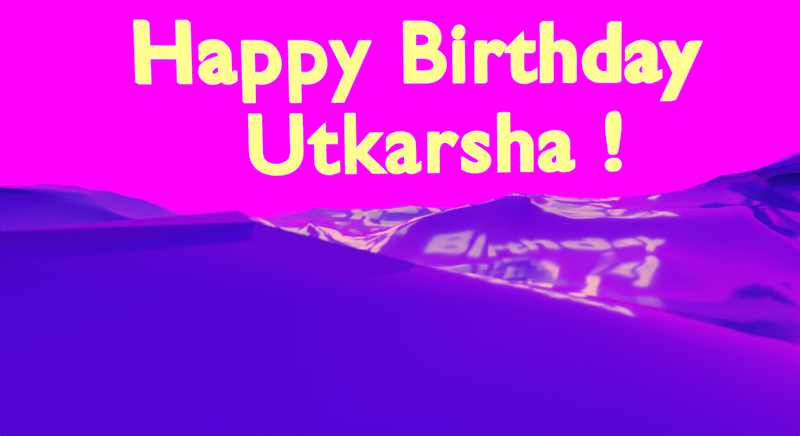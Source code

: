 # Source: seaWaves.blend  (saved by Blender 3.6.13; exported with 4.5.12 LTS)
import bpy
from mathutils import Matrix  # noqa: F401  (used for matrix-valued properties, if any)

bpy.ops.wm.read_factory_settings(use_empty=True)
scene = bpy.context.scene
scene.name = 'Scene'

# ---- collections
col_collection = bpy.data.collections.new('Collection'); scene.collection.children.link(col_collection)

# ---- images (referenced by path relative to the original .blend; pixels are not part of the script)
import os
ASSET_DIR = os.environ.get("B2B_ASSET_DIR", "")  # directory of the original .blend (textures are referenced by path, not embedded)
HERE = os.path.dirname(os.path.abspath(__file__))  # packed textures are extracted next to this script under _unpacked/

def load_image(name, relpath, width, height, colorspace="sRGB"):
    """Load a texture the original file referenced (path relative to the .blend, or extracted next to this script)."""
    p = next((c for c in (os.path.join(HERE, relpath), os.path.join(ASSET_DIR, relpath)) if relpath and os.path.exists(c)), "")
    if p:
        img = bpy.data.images.load(p, check_existing=True)
        img.name = name
    else:  # same state as the original file: an image datablock whose file is absent (Cycles renders it pink)
        img = bpy.data.images.new(name, width, height)
        img.source = "FILE"
        img.filepath = "//" + (relpath or name)
    img.colorspace_settings.name = colorspace
    return img
img_sky_hdr_001 = load_image('Sky.hdr.001', 'Textures/Sky.hdr', 1024, 1024, 'Linear Rec.709')

# ---- materials (node trees are filled in below, after node groups)
mat_material_001 = bpy.data.materials.new('Material.001')
mat_material_001.use_transparent_shadow = False
mat_material = bpy.data.materials.new('Material')
mat_material.use_transparent_shadow = False

# ---- material node trees
mat_material_001.use_nodes = True; mat_material_001.node_tree.nodes.clear()
_N = mat_material_001.node_tree.nodes; _L = mat_material_001.node_tree.links
n0 = _N.new('ShaderNodeOutputMaterial'); n0.name = 'Material Output'; n0.location = (170, 303)
n1 = _N.new('ShaderNodeBsdfPrincipled'); n1.name = 'Principled BSDF'; n1.location = (-250, 303)
n1.distribution = 'GGX'
n1.subsurface_method = 'RANDOM_WALK_SKIN'
n1.inputs[0].default_value = (0.04572, 0.2513, 0.6632, 1.0)
n1.inputs[2].default_value = 0.08738
n1.inputs[3].default_value = 1.45
n1.inputs[11].default_value = 1.01
n1.inputs[27].default_value = (0.001426, 0.001426, 0.001426, 1.0)
n1.inputs[28].default_value = 1.0
_L.new(n1.outputs[0], n0.inputs[0])
n0.is_active_output = True
mat_material.use_nodes = True; mat_material.node_tree.nodes.clear()
_N = mat_material.node_tree.nodes; _L = mat_material.node_tree.links
n0 = _N.new('ShaderNodeBsdfPrincipled'); n0.name = 'Principled BSDF'; n0.location = (10, 300)
n0.inputs[0].default_value = (0.8, 0.5262, 0.05853, 1.0)
n0.inputs[3].default_value = 1.45
n0.inputs[27].default_value = (0.7138, 0.4912, 0.07898, 1.0)
n0.inputs[28].default_value = 2.5
n1 = _N.new('ShaderNodeOutputMaterial'); n1.name = 'Material Output'; n1.location = (300, 300)
_L.new(n0.outputs[0], n1.inputs[0])
n1.is_active_output = True

# ---- world
world_world = bpy.data.worlds.new('World'); scene.world = world_world
world_world.use_nodes = True; world_world.node_tree.nodes.clear()
_N = world_world.node_tree.nodes; _L = world_world.node_tree.links
n0 = _N.new('ShaderNodeMapping'); n0.name = 'Mapping'; n0.location = (-529, 301)
n0.inputs[2].default_value = (19.68, 0.0, 0.0)
n1 = _N.new('ShaderNodeTexCoord'); n1.name = 'Texture Coordinate'; n1.location = (-784, 245)
n2 = _N.new('ShaderNodeOutputWorld'); n2.name = 'World Output'; n2.location = (196, 301)
n3 = _N.new('ShaderNodeBackground'); n3.name = 'Background'; n3.location = (10, 300)
n4 = _N.new('ShaderNodeTexEnvironment'); n4.name = 'Environment Texture'; n4.location = (-280, 275)
n4.image = img_sky_hdr_001
_L.new(n1.outputs[1], n0.inputs[0])
_L.new(n3.outputs[0], n2.inputs[0])
_L.new(n4.outputs[0], n3.inputs[0])
_L.new(n0.outputs[0], n4.inputs[0])
n2.is_active_output = True
world_world.color = (0.05088, 0.05088, 0.05088)
world_world.use_sun_shadow = False
world_world.sun_shadow_jitter_overblur = 0.0

# ---- cameras
cam_camera_001 = bpy.data.cameras.new('Camera.001')
cam_camera_001.lens = 30.0
cam_camera_001.sensor_width = 41.0
cam_camera_001.dof.use_dof = True

# ---- meshes
me_plane = bpy.data.meshes.new('Plane')
me_plane.from_pydata([(-1.0, -1.0, 0.0), (1.0, -1.0, 0.0), (-1.0, 1.0, 0.0), (1.0, 1.0, 0.0)], [], [(0, 1, 3, 2)])
_uv = me_plane.uv_layers.new(name='UVMap')
_uv.uv.foreach_set('vector', [0.0, 0.0, 1.0, 0.0, 1.0, 1.0, 0.0, 1.0])
me_plane.materials.append(mat_material_001)
me_plane.update()

# ---- curves / text
txt_text = bpy.data.curves.new('Text', 'FONT')
txt_text.dimensions = '2D'
txt_text.body = 'Happy Birthday \n    Utkarsha !'
txt_text.materials.append(mat_material)
txt_text.extrude = 0.05
txt_text.bevel_depth = 0.02
txt_text.resolution_u = 50
txt_text.size = 0.99
txt_text.space_line = 1.1
txt_text.space_character = 1.1

# ---- objects
ob_plane = bpy.data.objects.new('Plane', me_plane)
ob_camera = bpy.data.objects.new('Camera', cam_camera_001)
ob_text = bpy.data.objects.new('Text', txt_text)

# ---- transforms, parenting, visibility, modifiers, constraints
ob_plane.location = (0.0, 0.0, 0.0)
ob_plane.scale = (0.9492, 0.7931, 0.7931)
_m = ob_plane.modifiers.new('Ocean', 'OCEAN')
_m.use_foam = True
_m.viewport_resolution = 24
_m.wind_velocity = 100.8
_m.wave_scale_min = 0.0
_m.wave_scale = 3.0
_m.foam_coverage = 0.4
_m.choppiness = 2.29
_m.time = 1.05
ob_camera.location = (-2.185, -10.57, 1.463)
ob_camera.rotation_euler = (1.528, 0.01401, -0.05936)
ob_text.location = (-15.26, 23.81, 8.0)
ob_text.rotation_euler = (1.571, -0.0, 0.0)
ob_text.scale = (4.842, 4.842, 4.842)

# ---- collection membership
col_collection.objects.link(ob_plane)
col_collection.objects.link(ob_camera)
col_collection.objects.link(ob_text)

# ---- scene / render settings (as saved in the file)
scene.camera = ob_camera
scene.frame_start = 1; scene.frame_end = 200; scene.frame_set(105)
scene.render.engine = 'BLENDER_EEVEE_NEXT'
scene.render.image_settings.file_format = 'FFMPEG'
scene.render.image_settings.color_mode = 'RGB'
scene.render.resolution_x = 1980
scene.cycles.sampling_pattern = 'TABULATED_SOBOL'
scene.eevee.use_gtao = True
scene.view_settings.view_transform = 'Standard'
bpy.context.view_layer.update()
